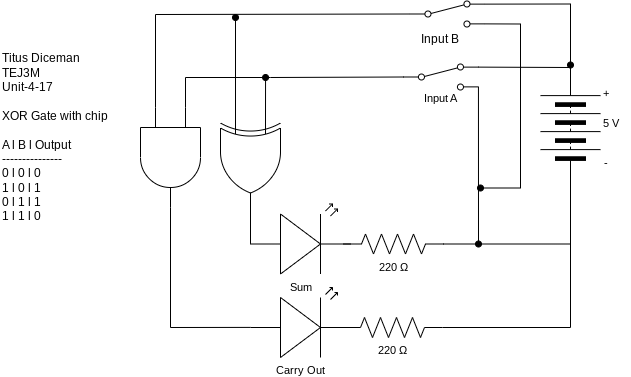

The diagram above was exported from draw.io. Its source (the exported page's mxGraphModel, read from the mxfile embedded in the PNG):
<mxGraphModel dx="606" dy="579" grid="1" gridSize="10" guides="1" tooltips="1" connect="1" arrows="1" fold="1" page="1" pageScale="1" pageWidth="827" pageHeight="1169" math="0" shadow="0">
  <root>
    <mxCell id="0" />
    <mxCell id="1" parent="0" />
    <mxCell id="2" value="Titus Diceman&amp;nbsp;&lt;br&gt;TEJ3M&lt;br&gt;Unit-4-17&lt;br&gt;&lt;br&gt;XOR Gate with chip&lt;br&gt;&lt;br&gt;A l B l Output&lt;br&gt;---------------&lt;br&gt;0 l 0 l 0&lt;br&gt;1 l 0 l 1&lt;br&gt;0 l 1 l 1&lt;br&gt;1 l 1 l 0&amp;nbsp;" style="text;html=1;align=left;verticalAlign=middle;resizable=0;points=[];autosize=1;strokeColor=none;fillColor=none;" parent="1" vertex="1">
      <mxGeometry x="30" y="155" width="130" height="190" as="geometry" />
    </mxCell>
    <mxCell id="10" style="edgeStyle=none;shape=connector;rounded=0;html=1;exitX=1;exitY=0.12;exitDx=0;exitDy=0;labelBackgroundColor=default;strokeColor=default;fontFamily=Helvetica;fontSize=11;fontColor=default;endArrow=oval;endFill=1;" parent="1" source="5" edge="1">
      <mxGeometry relative="1" as="geometry">
        <mxPoint x="600" y="177.5" as="targetPoint" />
        <Array as="points">
          <mxPoint x="600" y="180" />
        </Array>
      </mxGeometry>
    </mxCell>
    <mxCell id="11" style="edgeStyle=none;shape=connector;rounded=0;html=1;exitX=1;exitY=0.88;exitDx=0;exitDy=0;labelBackgroundColor=default;strokeColor=default;fontFamily=Helvetica;fontSize=11;fontColor=default;endArrow=oval;endFill=1;" parent="1" source="5" edge="1">
      <mxGeometry relative="1" as="geometry">
        <mxPoint x="508" y="356.5" as="targetPoint" />
      </mxGeometry>
    </mxCell>
    <mxCell id="5" value="" style="shape=mxgraph.electrical.electro-mechanical.twoWaySwitch;aspect=fixed;elSwitchState=2;fontFamily=Helvetica;fontSize=11;fontColor=default;" parent="1" vertex="1">
      <mxGeometry x="432.95" y="176.5" width="75" height="26" as="geometry" />
    </mxCell>
    <mxCell id="63" style="edgeStyle=none;html=1;exitX=0;exitY=0.57;exitDx=0;exitDy=0;exitPerimeter=0;entryX=1;entryY=0.5;entryDx=0;entryDy=0;entryPerimeter=0;rounded=0;endArrow=none;endFill=0;" parent="1" source="6" target="62" edge="1">
      <mxGeometry relative="1" as="geometry" />
    </mxCell>
    <mxCell id="6" value="Sum" style="verticalLabelPosition=bottom;shadow=0;dashed=0;align=center;html=1;verticalAlign=top;shape=mxgraph.electrical.opto_electronics.led_2;pointerEvents=1;fontFamily=Helvetica;fontSize=11;fontColor=default;" parent="1" vertex="1">
      <mxGeometry x="280" y="316.5" width="100" height="70" as="geometry" />
    </mxCell>
    <mxCell id="7" value="" style="pointerEvents=1;verticalLabelPosition=bottom;shadow=0;dashed=0;align=center;html=1;verticalAlign=top;shape=mxgraph.electrical.miscellaneous.batteryStack;fontFamily=Helvetica;fontSize=11;fontColor=default;direction=north;" parent="1" vertex="1">
      <mxGeometry x="570" y="190.5" width="60" height="100" as="geometry" />
    </mxCell>
    <mxCell id="19" style="edgeStyle=none;shape=connector;rounded=0;html=1;exitX=1;exitY=0.5;exitDx=0;exitDy=0;exitPerimeter=0;labelBackgroundColor=default;strokeColor=default;fontFamily=Helvetica;fontSize=11;fontColor=default;endArrow=none;endFill=0;entryX=0;entryY=0.5;entryDx=0;entryDy=0;" parent="1" source="18" target="7" edge="1">
      <mxGeometry relative="1" as="geometry">
        <mxPoint x="570" y="370.67647058823536" as="targetPoint" />
        <Array as="points">
          <mxPoint x="600" y="356.5" />
        </Array>
      </mxGeometry>
    </mxCell>
    <mxCell id="18" value="220&amp;nbsp;Ω" style="pointerEvents=1;verticalLabelPosition=bottom;shadow=0;dashed=0;align=center;html=1;verticalAlign=top;shape=mxgraph.electrical.resistors.resistor_2;fontFamily=Helvetica;fontSize=11;fontColor=default;" parent="1" vertex="1">
      <mxGeometry x="373" y="346.5" width="100" height="20" as="geometry" />
    </mxCell>
    <mxCell id="20" value="-" style="text;html=1;align=center;verticalAlign=middle;resizable=0;points=[];autosize=1;strokeColor=none;fillColor=none;fontSize=11;fontFamily=Helvetica;fontColor=default;" parent="1" vertex="1">
      <mxGeometry x="620" y="260.5" width="30" height="30" as="geometry" />
    </mxCell>
    <mxCell id="21" value="+" style="text;html=1;align=center;verticalAlign=middle;resizable=0;points=[];autosize=1;strokeColor=none;fillColor=none;fontSize=11;fontFamily=Helvetica;fontColor=default;" parent="1" vertex="1">
      <mxGeometry x="620" y="190.5" width="30" height="30" as="geometry" />
    </mxCell>
    <mxCell id="22" value="5 V" style="text;html=1;align=center;verticalAlign=middle;resizable=0;points=[];autosize=1;strokeColor=none;fillColor=none;fontSize=11;fontFamily=Helvetica;fontColor=default;" parent="1" vertex="1">
      <mxGeometry x="620" y="220.5" width="40" height="30" as="geometry" />
    </mxCell>
    <mxCell id="24" value="Input A" style="text;html=1;align=center;verticalAlign=middle;resizable=0;points=[];autosize=1;strokeColor=none;fillColor=none;fontSize=11;fontFamily=Helvetica;fontColor=default;" parent="1" vertex="1">
      <mxGeometry x="440.45" y="195.5" width="60" height="30" as="geometry" />
    </mxCell>
    <mxCell id="34" style="edgeStyle=none;rounded=0;html=1;exitX=1;exitY=0.12;exitDx=0;exitDy=0;entryX=1;entryY=0.5;entryDx=0;entryDy=0;endArrow=none;endFill=0;" parent="1" source="33" target="7" edge="1">
      <mxGeometry relative="1" as="geometry">
        <mxPoint x="610" y="113.5" as="targetPoint" />
        <Array as="points">
          <mxPoint x="600" y="116.5" />
        </Array>
      </mxGeometry>
    </mxCell>
    <mxCell id="35" style="edgeStyle=none;rounded=0;html=1;exitX=1;exitY=0.88;exitDx=0;exitDy=0;endArrow=oval;endFill=1;" parent="1" source="33" edge="1">
      <mxGeometry relative="1" as="geometry">
        <mxPoint x="510" y="300.5" as="targetPoint" />
        <Array as="points">
          <mxPoint x="550" y="136.5" />
          <mxPoint x="550" y="300.5" />
          <mxPoint x="510" y="300.5" />
        </Array>
      </mxGeometry>
    </mxCell>
    <mxCell id="33" value="" style="shape=mxgraph.electrical.electro-mechanical.twoWaySwitch;aspect=fixed;elSwitchState=2;fontFamily=Helvetica;fontSize=11;fontColor=default;" parent="1" vertex="1">
      <mxGeometry x="439.45" y="113.5" width="75" height="26" as="geometry" />
    </mxCell>
    <mxCell id="39" value="Input B" style="text;html=1;align=center;verticalAlign=middle;resizable=0;points=[];autosize=1;strokeColor=none;fillColor=none;" parent="1" vertex="1">
      <mxGeometry x="439.45" y="136.5" width="60" height="30" as="geometry" />
    </mxCell>
    <mxCell id="79" style="edgeStyle=none;rounded=0;html=1;exitX=0;exitY=0.25;exitDx=0;exitDy=0;exitPerimeter=0;endArrow=oval;endFill=1;" parent="1" source="62" edge="1">
      <mxGeometry relative="1" as="geometry">
        <mxPoint x="295.05555555555554" y="190.00000000000006" as="targetPoint" />
      </mxGeometry>
    </mxCell>
    <mxCell id="80" style="edgeStyle=none;rounded=0;html=1;exitX=0;exitY=0.75;exitDx=0;exitDy=0;exitPerimeter=0;endArrow=oval;endFill=1;" parent="1" source="62" edge="1">
      <mxGeometry relative="1" as="geometry">
        <mxPoint x="265" y="130" as="targetPoint" />
      </mxGeometry>
    </mxCell>
    <mxCell id="62" value="" style="verticalLabelPosition=bottom;shadow=0;dashed=0;align=center;html=1;verticalAlign=top;shape=mxgraph.electrical.logic_gates.logic_gate;operation=xor;direction=south;" parent="1" vertex="1">
      <mxGeometry x="250" y="225.5" width="60" height="100" as="geometry" />
    </mxCell>
    <mxCell id="73" style="edgeStyle=none;rounded=0;html=1;exitX=0;exitY=0.57;exitDx=0;exitDy=0;exitPerimeter=0;endArrow=none;endFill=0;" parent="1" source="67" target="74" edge="1">
      <mxGeometry relative="1" as="geometry">
        <mxPoint x="200" y="400" as="targetPoint" />
        <Array as="points">
          <mxPoint x="200" y="440" />
        </Array>
      </mxGeometry>
    </mxCell>
    <mxCell id="67" value="Carry Out" style="verticalLabelPosition=bottom;shadow=0;dashed=0;align=center;html=1;verticalAlign=top;shape=mxgraph.electrical.opto_electronics.led_2;pointerEvents=1;fontFamily=Helvetica;fontSize=11;fontColor=default;" parent="1" vertex="1">
      <mxGeometry x="280" y="400" width="100" height="70" as="geometry" />
    </mxCell>
    <mxCell id="72" style="edgeStyle=none;html=1;exitX=1;exitY=0.5;exitDx=0;exitDy=0;exitPerimeter=0;rounded=0;endArrow=none;endFill=0;entryX=0;entryY=0.5;entryDx=0;entryDy=0;" parent="1" source="68" target="7" edge="1">
      <mxGeometry relative="1" as="geometry">
        <mxPoint x="600" y="360" as="targetPoint" />
        <Array as="points">
          <mxPoint x="600" y="440" />
        </Array>
      </mxGeometry>
    </mxCell>
    <mxCell id="68" value="220&amp;nbsp;Ω" style="pointerEvents=1;verticalLabelPosition=bottom;shadow=0;dashed=0;align=center;html=1;verticalAlign=top;shape=mxgraph.electrical.resistors.resistor_2;fontFamily=Helvetica;fontSize=11;fontColor=default;" parent="1" vertex="1">
      <mxGeometry x="372" y="430" width="100" height="20" as="geometry" />
    </mxCell>
    <mxCell id="75" style="edgeStyle=none;rounded=0;html=1;exitX=0;exitY=0.25;exitDx=0;exitDy=0;exitPerimeter=0;endArrow=none;endFill=0;entryX=0;entryY=0.5;entryDx=0;entryDy=0;" parent="1" source="74" target="5" edge="1">
      <mxGeometry relative="1" as="geometry">
        <mxPoint x="215" y="180" as="targetPoint" />
        <Array as="points">
          <mxPoint x="215" y="190" />
          <mxPoint x="300" y="190" />
        </Array>
      </mxGeometry>
    </mxCell>
    <mxCell id="76" style="edgeStyle=none;rounded=0;html=1;exitX=0;exitY=0.75;exitDx=0;exitDy=0;exitPerimeter=0;entryX=0;entryY=0.5;entryDx=0;entryDy=0;endArrow=none;endFill=0;" parent="1" source="74" target="33" edge="1">
      <mxGeometry relative="1" as="geometry">
        <Array as="points">
          <mxPoint x="185" y="127" />
        </Array>
      </mxGeometry>
    </mxCell>
    <mxCell id="74" value="" style="verticalLabelPosition=bottom;shadow=0;dashed=0;align=center;html=1;verticalAlign=top;shape=mxgraph.electrical.logic_gates.logic_gate;operation=and;direction=south;" parent="1" vertex="1">
      <mxGeometry x="170" y="220" width="60" height="100" as="geometry" />
    </mxCell>
  </root>
</mxGraphModel>